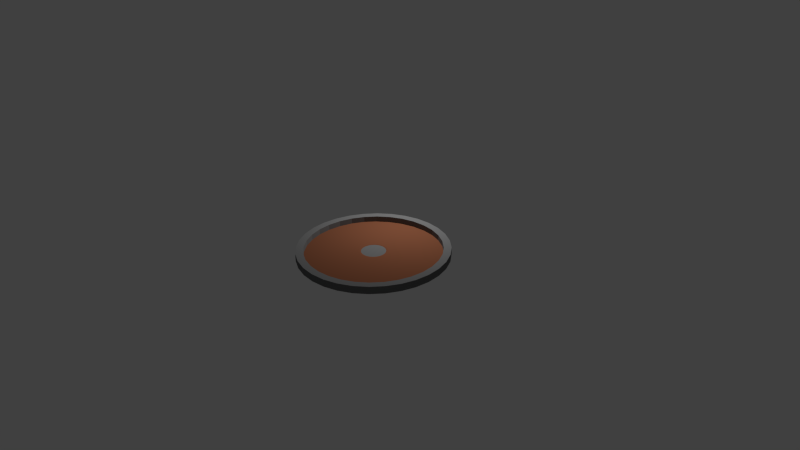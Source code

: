 # Source: Shield.blend  (saved by Blender 2.76.0; exported with 4.5.12 LTS)
import bpy
from mathutils import Matrix  # noqa: F401  (used for matrix-valued properties, if any)

bpy.ops.wm.read_factory_settings(use_empty=True)
scene = bpy.context.scene
scene.name = 'Scene'

# ---- collections
col_collection_1 = bpy.data.collections.new('Collection 1'); scene.collection.children.link(col_collection_1)

# ---- materials (node trees are filled in below, after node groups)
mat_wood = bpy.data.materials.new('wood')
mat_wood.alpha_threshold = 0.0
mat_wood.roughness = 0.5
mat_metal = bpy.data.materials.new('Metal')
mat_metal.alpha_threshold = 0.0
mat_metal.roughness = 0.5

# ---- material node trees
mat_wood.use_nodes = True; mat_wood.node_tree.nodes.clear()
_N = mat_wood.node_tree.nodes; _L = mat_wood.node_tree.links
n0 = _N.new('ShaderNodeOutputMaterial'); n0.name = 'Material Output'; n0.location = (300, 300)
n1 = _N.new('ShaderNodeBsdfDiffuse'); n1.name = 'Diffuse BSDF'; n1.location = (10, 300)
n1.inputs[0].default_value = (0.196, 0.07126, 0.0359, 1.0)
_L.new(n1.outputs[0], n0.inputs[0])
n0.is_active_output = True
mat_metal.use_nodes = True; mat_metal.node_tree.nodes.clear()
_N = mat_metal.node_tree.nodes; _L = mat_metal.node_tree.links
n0 = _N.new('ShaderNodeOutputMaterial'); n0.name = 'Material Output'; n0.location = (300, 300)
n1 = _N.new('ShaderNodeBsdfDiffuse'); n1.name = 'Diffuse BSDF'; n1.location = (10, 300)
n1.inputs[0].default_value = (0.1523, 0.1523, 0.1523, 1.0)
_L.new(n1.outputs[0], n0.inputs[0])
n0.is_active_output = True

# ---- world
world_world = bpy.data.worlds.new('World'); scene.world = world_world
world_world.color = (0.05088, 0.05088, 0.05088)
world_world.use_sun_shadow = False
world_world.sun_shadow_jitter_overblur = 0.0
world_world.cycles.sampling_method = 'MANUAL'
world_world.cycles.sample_map_resolution = 256

# ---- cameras
cam_camera = bpy.data.cameras.new('Camera')
cam_camera.clip_end = 100.0
cam_camera.lens = 35.0
cam_camera.sensor_width = 32.0
cam_camera.sensor_height = 18.0
cam_camera.ortho_scale = 7.314
cam_camera.dof.focus_distance = 0.0

# ---- lights
light_lamp = bpy.data.lights.new('Lamp', 'POINT')
light_lamp.transmission_factor = 0.0
light_lamp.cutoff_distance = 30.0
light_lamp.energy = 100.0
light_lamp.shadow_buffer_clip_start = 1.001
light_lamp.shadow_soft_size = 0.1
light_lamp.shadow_maximum_resolution = 0.006
light_lamp.use_absolute_resolution = True
light_lamp.cycles.use_multiple_importance_sampling = False

# ---- meshes
me_circle = bpy.data.meshes.new('Circle')
me_circle.from_pydata([(0.0, 1.0, 0.0), (-0.1951, 0.9808, 0.0), (-0.3827, 0.9239, 0.0), (-0.5556, 0.8315, 0.0), (-0.7071, 0.7071, 0.0), (-0.8315, 0.5556, 0.0), (-0.9239, 0.3827, 0.0), (-0.9808, 0.1951, 0.0), (-1.0, 7.55e-08, 0.0), (-0.9808, -0.1951, 0.0), (-0.9239, -0.3827, 0.0), (-0.8315, -0.5556, 0.0), (-0.7071, -0.7071, 0.0), (-0.5556, -0.8315, 0.0), (-0.3827, -0.9239, 0.0), (-0.1951, -0.9808, 0.0), (3.258e-07, -1.0, 0.0), (0.1951, -0.9808, 0.0), (0.3827, -0.9239, 0.0), (0.5556, -0.8315, 0.0), (0.7071, -0.7071, 0.0), (0.8315, -0.5556, 0.0), (0.9239, -0.3827, 0.0), (0.9808, -0.1951, 0.0), (1.0, 9.656e-07, 0.0), (0.9808, 0.1951, 0.0), (0.9239, 0.3827, 0.0), (0.8315, 0.5556, 0.0), (0.7071, 0.7071, 0.0), (0.5556, 0.8315, 0.0), (0.3827, 0.9239, 0.0), (0.1951, 0.9808, 0.0), (0.0, 1.0, 0.1), (-0.1951, 0.9808, 0.1), (-0.3827, 0.9239, 0.1), (-0.5556, 0.8315, 0.1), (-0.7071, 0.7071, 0.1), (-0.8315, 0.5556, 0.1), (-0.9239, 0.3827, 0.1), (-0.9808, 0.1951, 0.1), (-1.0, 7.55e-08, 0.1), (-0.9808, -0.1951, 0.1), (-0.9239, -0.3827, 0.1), (-0.8315, -0.5556, 0.1), (-0.7071, -0.7071, 0.1), (-0.5556, -0.8315, 0.1), (-0.3827, -0.9239, 0.1), (-0.1951, -0.9808, 0.1), (3.258e-07, -1.0, 0.1), (0.1951, -0.9808, 0.1), (0.3827, -0.9239, 0.1), (0.5556, -0.8315, 0.1), (0.7071, -0.7071, 0.1), (0.8315, -0.5556, 0.1), (0.9239, -0.3827, 0.1), (0.9808, -0.1951, 0.1), (1.0, 9.656e-07, 0.1), (0.9808, 0.1951, 0.1), (0.9239, 0.3827, 0.1), (0.8315, 0.5556, 0.1), (0.7071, 0.7071, 0.1), (0.5556, 0.8315, 0.1), (0.3827, 0.9239, 0.1), (0.1951, 0.9808, 0.1), (-1.187e-08, 0.9, 0.1), (-0.1756, 0.8827, 0.1), (-0.3444, 0.8315, 0.1), (-0.5, 0.7483, 0.1), (-0.6364, 0.6364, 0.1), (-0.7483, 0.5, 0.1), (-0.8315, 0.3444, 0.1), (-0.8827, 0.1756, 0.1), (-0.9, 9.645e-08, 0.1), (-0.8827, -0.1756, 0.1), (-0.8315, -0.3444, 0.1), (-0.7483, -0.5, 0.1), (-0.6364, -0.6364, 0.1), (-0.5, -0.7483, 0.1), (-0.3444, -0.8315, 0.1), (-0.1756, -0.8827, 0.1), (2.814e-07, -0.9, 0.1), (0.1756, -0.8827, 0.1), (0.3444, -0.8315, 0.1), (0.5, -0.7483, 0.1), (0.6364, -0.6364, 0.1), (0.7483, -0.5, 0.1), (0.8315, -0.3444, 0.1), (0.8827, -0.1756, 0.1), (0.9, 8.975e-07, 0.1), (0.8827, 0.1756, 0.1), (0.8315, 0.3444, 0.1), (0.7483, 0.5, 0.1), (0.6364, 0.6364, 0.1), (0.5, 0.7483, 0.1), (0.3444, 0.8315, 0.1), (0.1756, 0.8827, 0.1), (-1.236e-08, 0.9, 0.02512), (-0.1756, 0.8827, 0.02512), (-0.3444, 0.8315, 0.02512), (-0.5, 0.7483, 0.02512), (-0.6364, 0.6364, 0.02512), (-0.7483, 0.5, 0.02512), (-0.8315, 0.3444, 0.02512), (-0.8827, 0.1756, 0.02512), (-0.9, 9.645e-08, 0.02512), (-0.8827, -0.1756, 0.02512), (-0.8315, -0.3444, 0.02512), (-0.7483, -0.5, 0.02512), (-0.6364, -0.6364, 0.02512), (-0.5, -0.7483, 0.02512), (-0.3444, -0.8315, 0.02512), (-0.1756, -0.8827, 0.02512), (2.809e-07, -0.9, 0.02512), (0.1756, -0.8827, 0.02512), (0.3444, -0.8315, 0.02512), (0.5, -0.7483, 0.02512), (0.6364, -0.6364, 0.02512), (0.7483, -0.5, 0.02512), (0.8315, -0.3444, 0.02512), (0.8827, -0.1756, 0.02512), (0.9, 8.975e-07, 0.02512), (0.8827, 0.1756, 0.02512), (0.8315, 0.3444, 0.02512), (0.7483, 0.5, 0.02512), (0.6364, 0.6364, 0.02512), (0.5, 0.7483, 0.02512), (0.3444, 0.8315, 0.02512), (0.1756, 0.8827, 0.02512), (-8.964e-08, 0.18, 0.05007), (-0.03512, 0.1765, 0.05007), (-0.06888, 0.1663, 0.05007), (-0.1, 0.1497, 0.05007), (-0.1273, 0.1273, 0.05007), (-0.1497, 0.1, 0.05007), (-0.1663, 0.06888, 0.05007), (-0.1765, 0.03512, 0.05007), (-0.18, 2.726e-07, 0.05007), (-0.1765, -0.03512, 0.05007), (-0.1663, -0.06888, 0.05007), (-0.1497, -0.1, 0.05007), (-0.1273, -0.1273, 0.05007), (-0.1, -0.1497, 0.05007), (-0.06888, -0.1663, 0.05007), (-0.03512, -0.1765, 0.05007), (-3.099e-08, -0.18, 0.05007), (0.03512, -0.1765, 0.05007), (0.06888, -0.1663, 0.05007), (0.1, -0.1497, 0.05007), (0.1273, -0.1273, 0.05007), (0.1497, -0.1, 0.05007), (0.1663, -0.06888, 0.05007), (0.1765, -0.03512, 0.05007), (0.18, 4.328e-07, 0.05007), (0.1765, 0.03512, 0.05007), (0.1663, 0.06888, 0.05007), (0.1497, 0.1, 0.05007), (0.1273, 0.1273, 0.05007), (0.1, 0.1497, 0.05007), (0.06888, 0.1663, 0.05007), (0.03512, 0.1765, 0.05007), (-8.964e-08, 0.18, 0.05007), (-0.03512, 0.1765, 0.05007), (-0.06888, 0.1663, 0.05007), (-0.1, 0.1497, 0.05007), (-0.1273, 0.1273, 0.05007), (-0.1497, 0.1, 0.05007), (-0.1663, 0.06888, 0.05007), (-0.1765, 0.03512, 0.05007), (-0.18, 2.726e-07, 0.05007), (-0.1765, -0.03512, 0.05007), (-0.1663, -0.06888, 0.05007), (-0.1497, -0.1, 0.05007), (-0.1273, -0.1273, 0.05007), (-0.1, -0.1497, 0.05007), (-0.06888, -0.1663, 0.05007), (-0.03512, -0.1765, 0.05007), (-3.099e-08, -0.18, 0.05007), (0.03512, -0.1765, 0.05007), (0.06888, -0.1663, 0.05007), (0.1, -0.1497, 0.05007), (0.1273, -0.1273, 0.05007), (0.1497, -0.1, 0.05007), (0.1663, -0.06888, 0.05007), (0.1765, -0.03512, 0.05007), (0.18, 4.328e-07, 0.05007), (0.1765, 0.03512, 0.05007), (0.1663, 0.06888, 0.05007), (0.1497, 0.1, 0.05007), (0.1273, 0.1273, 0.05007), (0.1, 0.1497, 0.05007), (0.06888, 0.1663, 0.05007), (0.03512, 0.1765, 0.05007), (-1.127e-08, 0.9, 0.002504), (-0.1756, 0.8827, 0.002504), (-0.3444, 0.8315, 0.002504), (-0.5, 0.7483, 0.002504), (-0.6364, 0.6364, 0.002504), (-0.7483, 0.5, 0.002504), (-0.8315, 0.3444, 0.002504), (-0.8827, 0.1756, 0.002504), (-0.9, 9.794e-08, 0.002504), (-0.8827, -0.1756, 0.002504), (-0.8315, -0.3444, 0.002504), (-0.7483, -0.5, 0.002504), (-0.6364, -0.6364, 0.002504), (-0.5, -0.7483, 0.002504), (-0.3444, -0.8315, 0.002504), (-0.1756, -0.8827, 0.002504), (2.82e-07, -0.9, 0.002504), (0.1756, -0.8827, 0.002504), (0.3444, -0.8315, 0.002504), (0.5, -0.7483, 0.002504), (0.6364, -0.6364, 0.002504), (0.7483, -0.5, 0.002504), (0.8315, -0.3444, 0.002504), (0.8827, -0.1756, 0.002504), (0.9, 8.99e-07, 0.002504), (0.8827, 0.1756, 0.002504), (0.8315, 0.3444, 0.002504), (0.7483, 0.5, 0.002504), (0.6364, 0.6364, 0.002504), (0.5, 0.7483, 0.002504), (0.3444, 0.8315, 0.002504), (0.1756, 0.8827, 0.002504), (-9.195e-08, 0.162, 0.04757), (-0.0316, 0.1589, 0.04757), (-0.06199, 0.1497, 0.04757), (-0.09, 0.1347, 0.04757), (-0.1146, 0.1146, 0.04757), (-0.1347, 0.09, 0.04757), (-0.1497, 0.062, 0.04757), (-0.1589, 0.0316, 0.04757), (-0.162, 2.753e-07, 0.04757), (-0.1589, -0.0316, 0.04757), (-0.1497, -0.06199, 0.04757), (-0.1347, -0.09, 0.04757), (-0.1146, -0.1146, 0.04757), (-0.09, -0.1347, 0.04757), (-0.06199, -0.1497, 0.04757), (-0.0316, -0.1589, 0.04757), (-3.916e-08, -0.162, 0.04757), (0.0316, -0.1589, 0.04757), (0.06199, -0.1497, 0.04757), (0.09, -0.1347, 0.04757), (0.1146, -0.1146, 0.04757), (0.1347, -0.09, 0.04757), (0.1497, -0.06199, 0.04757), (0.1589, -0.0316, 0.04757), (0.162, 4.195e-07, 0.04757), (0.1589, 0.03161, 0.04757), (0.1497, 0.062, 0.04757), (0.1347, 0.09, 0.04757), (0.1146, 0.1146, 0.04757), (0.09, 0.1347, 0.04757), (0.06199, 0.1497, 0.04757), (0.0316, 0.1589, 0.04757)], [], [(9, 8, 200, 201), (40, 41, 73, 72), (13, 14, 46, 45), (0, 1, 33, 32), (27, 28, 60, 59), (14, 15, 47, 46), (1, 2, 34, 33), (28, 29, 61, 60), (15, 16, 48, 47), (2, 3, 35, 34), (29, 30, 62, 61), (16, 17, 49, 48), (3, 4, 36, 35), (30, 31, 63, 62), (17, 18, 50, 49), (4, 5, 37, 36), (31, 0, 32, 63), (18, 19, 51, 50), (5, 6, 38, 37), (19, 20, 52, 51), (6, 7, 39, 38), (20, 21, 53, 52), (7, 8, 40, 39), (21, 22, 54, 53), (8, 9, 41, 40), (22, 23, 55, 54), (9, 10, 42, 41), (23, 24, 56, 55), (10, 11, 43, 42), (24, 25, 57, 56), (11, 12, 44, 43), (25, 26, 58, 57), (12, 13, 45, 44), (26, 27, 59, 58), (75, 76, 108, 107), (54, 55, 87, 86), (41, 42, 74, 73), (55, 56, 88, 87), (42, 43, 75, 74), (56, 57, 89, 88), (43, 44, 76, 75), (57, 58, 90, 89), (44, 45, 77, 76), (58, 59, 91, 90), (45, 46, 78, 77), (32, 33, 65, 64), (59, 60, 92, 91), (46, 47, 79, 78), (33, 34, 66, 65), (60, 61, 93, 92), (47, 48, 80, 79), (34, 35, 67, 66), (61, 62, 94, 93), (48, 49, 81, 80), (35, 36, 68, 67), (62, 63, 95, 94), (49, 50, 82, 81), (36, 37, 69, 68), (63, 32, 64, 95), (50, 51, 83, 82), (37, 38, 70, 69), (51, 52, 84, 83), (38, 39, 71, 70), (52, 53, 85, 84), (39, 40, 72, 71), (53, 54, 86, 85), (108, 109, 141, 140), (89, 90, 122, 121), (76, 77, 109, 108), (90, 91, 123, 122), (77, 78, 110, 109), (64, 65, 97, 96), (91, 92, 124, 123), (78, 79, 111, 110), (65, 66, 98, 97), (92, 93, 125, 124), (79, 80, 112, 111), (66, 67, 99, 98), (93, 94, 126, 125), (80, 81, 113, 112), (67, 68, 100, 99), (94, 95, 127, 126), (81, 82, 114, 113), (68, 69, 101, 100), (95, 64, 96, 127), (82, 83, 115, 114), (69, 70, 102, 101), (83, 84, 116, 115), (70, 71, 103, 102), (84, 85, 117, 116), (71, 72, 104, 103), (85, 86, 118, 117), (72, 73, 105, 104), (86, 87, 119, 118), (73, 74, 106, 105), (87, 88, 120, 119), (74, 75, 107, 106), (88, 89, 121, 120), (143, 144, 176, 175), (122, 123, 155, 154), (109, 110, 142, 141), (96, 97, 129, 128), (123, 124, 156, 155), (110, 111, 143, 142), (97, 98, 130, 129), (124, 125, 157, 156), (111, 112, 144, 143), (98, 99, 131, 130), (125, 126, 158, 157), (112, 113, 145, 144), (99, 100, 132, 131), (126, 127, 159, 158), (113, 114, 146, 145), (100, 101, 133, 132), (127, 96, 128, 159), (114, 115, 147, 146), (101, 102, 134, 133), (115, 116, 148, 147), (102, 103, 135, 134), (116, 117, 149, 148), (103, 104, 136, 135), (117, 118, 150, 149), (104, 105, 137, 136), (118, 119, 151, 150), (105, 106, 138, 137), (119, 120, 152, 151), (106, 107, 139, 138), (120, 121, 153, 152), (107, 108, 140, 139), (121, 122, 154, 153), (168, 169, 233, 232), (130, 131, 163, 162), (157, 158, 190, 189), (144, 145, 177, 176), (131, 132, 164, 163), (158, 159, 191, 190), (145, 146, 178, 177), (132, 133, 165, 164), (159, 128, 160, 191), (146, 147, 179, 178), (133, 134, 166, 165), (147, 148, 180, 179), (134, 135, 167, 166), (148, 149, 181, 180), (135, 136, 168, 167), (149, 150, 182, 181), (136, 137, 169, 168), (150, 151, 183, 182), (137, 138, 170, 169), (151, 152, 184, 183), (138, 139, 171, 170), (152, 153, 185, 184), (139, 140, 172, 171), (153, 154, 186, 185), (140, 141, 173, 172), (154, 155, 187, 186), (141, 142, 174, 173), (128, 129, 161, 160), (155, 156, 188, 187), (142, 143, 175, 174), (129, 130, 162, 161), (156, 157, 189, 188), (193, 192, 223, 222, 221, 220, 219, 218, 217, 216, 215, 214, 213, 212, 211, 210, 209, 208, 207, 206, 205, 204, 203, 202, 201, 200, 199, 198, 197, 196, 195, 194), (225, 226, 227, 228, 229, 230, 231, 232, 233, 234, 235, 236, 237, 238, 239, 240, 241, 242, 243, 244, 245, 246, 247, 248, 249, 250, 251, 252, 253, 254, 255, 224), (169, 170, 234, 233), (10, 9, 201, 202), (170, 171, 235, 234), (11, 10, 202, 203), (171, 172, 236, 235), (12, 11, 203, 204), (172, 173, 237, 236), (13, 12, 204, 205), (173, 174, 238, 237), (14, 13, 205, 206), (174, 175, 239, 238), (15, 14, 206, 207), (175, 176, 240, 239), (16, 15, 207, 208), (176, 177, 241, 240), (17, 16, 208, 209), (177, 178, 242, 241), (18, 17, 209, 210), (178, 179, 243, 242), (19, 18, 210, 211), (179, 180, 244, 243), (20, 19, 211, 212), (180, 181, 245, 244), (21, 20, 212, 213), (181, 182, 246, 245), (22, 21, 213, 214), (182, 183, 247, 246), (23, 22, 214, 215), (183, 184, 248, 247), (24, 23, 215, 216), (184, 185, 249, 248), (25, 24, 216, 217), (185, 186, 250, 249), (26, 25, 217, 218), (186, 187, 251, 250), (160, 161, 225, 224), (27, 26, 218, 219), (1, 0, 192, 193), (187, 188, 252, 251), (161, 162, 226, 225), (28, 27, 219, 220), (2, 1, 193, 194), (188, 189, 253, 252), (162, 163, 227, 226), (29, 28, 220, 221), (3, 2, 194, 195), (189, 190, 254, 253), (163, 164, 228, 227), (30, 29, 221, 222), (4, 3, 195, 196), (190, 191, 255, 254), (164, 165, 229, 228), (31, 30, 222, 223), (5, 4, 196, 197), (191, 160, 224, 255), (0, 31, 223, 192), (165, 166, 230, 229), (6, 5, 197, 198), (166, 167, 231, 230), (7, 6, 198, 199), (167, 168, 232, 231), (8, 7, 199, 200)])
me_circle.polygons.foreach_set('material_index', [1, 1, 1, 1, 1, 1, 1, 1, 1, 1, 1, 1, 1, 1, 1, 1, 1, 1, 1, 1, 1, 1, 1, 1, 1, 1, 1, 1, 1, 1, 1, 1, 1, 1, 1, 1, 1, 1, 1, 1, 1, 1, 1, 1, 1, 1, 1, 1, 1, 1, 1, 1, 1, 1, 1, 1, 1, 1, 1, 1, 1, 1, 1, 1, 1, 1, 0, 1, 1, 1, 1, 1, 1, 1, 1, 1, 1, 1, 1, 1, 1, 1, 1, 1, 1, 1, 1, 1, 1, 1, 1, 1, 1, 1, 1, 1, 1, 1, 0, 0, 0, 0, 0, 0, 0, 0, 0, 0, 0, 0, 0, 0, 0, 0, 0, 0, 0, 0, 0, 0, 0, 0, 0, 0, 0, 0, 0, 0, 0, 0, 0, 0, 0, 0, 0, 0, 0, 0, 0, 0, 0, 0, 0, 0, 0, 0, 0, 0, 0, 0, 0, 0, 0, 0, 0, 0, 0, 0, 0, 0, 0, 0, 1, 1, 0, 1, 0, 1, 0, 1, 0, 1, 0, 1, 0, 1, 0, 1, 0, 1, 0, 1, 0, 1, 0, 1, 0, 1, 0, 1, 0, 1, 0, 1, 0, 1, 0, 1, 0, 0, 1, 1, 0, 0, 1, 1, 0, 0, 1, 1, 0, 0, 1, 1, 0, 0, 1, 1, 0, 1, 0, 1, 0, 1, 0, 1])
me_circle.materials.append(mat_wood)
me_circle.materials.append(mat_metal)
me_circle.use_remesh_preserve_volume = False
me_circle.use_remesh_preserve_attributes = False
me_circle.use_mirror_vertex_groups = False
me_circle.update()

# ---- objects
ob_circle = bpy.data.objects.new('Circle', me_circle)
ob_lamp = bpy.data.objects.new('Lamp', light_lamp)
ob_camera = bpy.data.objects.new('Camera', cam_camera)

# ---- transforms, parenting, visibility, modifiers, constraints
ob_circle.location = (0.0, 0.0, 0.0)
ob_circle.lineart.crease_threshold = 0.0
ob_lamp.location = (-0.3618, 1.005, 1.648)
ob_lamp.rotation_euler = (0.6503, 0.05522, 1.866)
ob_lamp.lock_rotations_4d = False
ob_lamp.empty_display_type = 'ARROWS'
ob_lamp.color = (0.0, 0.0, 0.0, 0.0)
ob_lamp.lineart.crease_threshold = 0.0
ob_camera.location = (7.481, -6.508, 5.344)
ob_camera.rotation_euler = (1.109, 0.01082, 0.8149)
ob_camera.lock_rotations_4d = False
ob_camera.empty_display_type = 'ARROWS'
ob_camera.color = (0.0, 0.0, 0.0, 0.0)
ob_camera.display_type = 'WIRE'
ob_camera.lineart.crease_threshold = 0.0

# ---- collection membership
col_collection_1.objects.link(ob_circle)
col_collection_1.objects.link(ob_lamp)
col_collection_1.objects.link(ob_camera)

# ---- scene / render settings (as saved in the file)
scene.camera = ob_camera
scene.frame_start = 1; scene.frame_end = 250; scene.frame_set(1)
scene.render.engine = 'CYCLES'
scene.render.resolution_percentage = 50
scene.render.dither_intensity = 0.0
scene.cycles.use_denoising = False
scene.cycles.samples = 10
scene.cycles.sampling_pattern = 'TABULATED_SOBOL'
scene.cycles.light_sampling_threshold = 0.0
scene.cycles.use_adaptive_sampling = False
scene.cycles.use_light_tree = False
scene.cycles.blur_glossy = 0.0
scene.cycles.pixel_filter_type = 'GAUSSIAN'
scene.cycles.sample_clamp_indirect = 0.0
scene.view_settings.view_transform = 'Standard'
bpy.context.view_layer.update()
